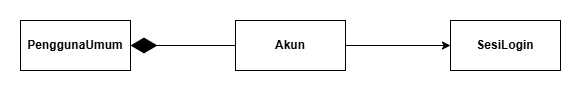

The diagram above was exported from draw.io. Its source (the exported page's mxGraphModel, read from the mxfile embedded in the PNG):
<mxGraphModel dx="1201" dy="730" grid="1" gridSize="10" guides="1" tooltips="1" connect="1" arrows="1" fold="1" page="1" pageScale="1" pageWidth="850" pageHeight="1100" math="0" shadow="0">
  <root>
    <mxCell id="0" />
    <mxCell id="1" parent="0" />
    <mxCell id="wS8Ud8Nv32e5EOV24Fd6-1" parent="1" style="html=1;whiteSpace=wrap;" value="&lt;b&gt;PenggunaUmum&lt;/b&gt;" vertex="1">
      <mxGeometry height="50" width="110" x="100" y="220" as="geometry" />
    </mxCell>
    <mxCell id="wS8Ud8Nv32e5EOV24Fd6-2" edge="1" parent="1" source="wS8Ud8Nv32e5EOV24Fd6-3" style="endArrow=diamondThin;endFill=1;endSize=24;html=1;rounded=0;entryX=1;entryY=0.5;entryDx=0;entryDy=0;exitX=0;exitY=0.5;exitDx=0;exitDy=0;" target="wS8Ud8Nv32e5EOV24Fd6-1" value="">
      <mxGeometry relative="1" width="160" as="geometry">
        <mxPoint x="300" y="250" as="sourcePoint" />
        <mxPoint x="560" y="250" as="targetPoint" />
      </mxGeometry>
    </mxCell>
    <mxCell id="wS8Ud8Nv32e5EOV24Fd6-3" parent="1" style="html=1;whiteSpace=wrap;" value="&lt;b&gt;Akun&lt;/b&gt;" vertex="1">
      <mxGeometry height="50" width="110" x="315" y="220" as="geometry" />
    </mxCell>
    <mxCell id="wS8Ud8Nv32e5EOV24Fd6-5" parent="1" style="html=1;whiteSpace=wrap;" value="&lt;b&gt;SesiLogin&lt;/b&gt;" vertex="1">
      <mxGeometry height="50" width="110" x="530" y="220" as="geometry" />
    </mxCell>
    <mxCell id="wS8Ud8Nv32e5EOV24Fd6-7" edge="1" parent="1" source="wS8Ud8Nv32e5EOV24Fd6-3" style="endArrow=classic;html=1;rounded=0;exitX=1;exitY=0.5;exitDx=0;exitDy=0;entryX=0;entryY=0.5;entryDx=0;entryDy=0;" target="wS8Ud8Nv32e5EOV24Fd6-5" value="">
      <mxGeometry height="50" relative="1" width="50" as="geometry">
        <mxPoint x="380" y="430" as="sourcePoint" />
        <mxPoint x="430" y="380" as="targetPoint" />
      </mxGeometry>
    </mxCell>
  </root>
</mxGraphModel>